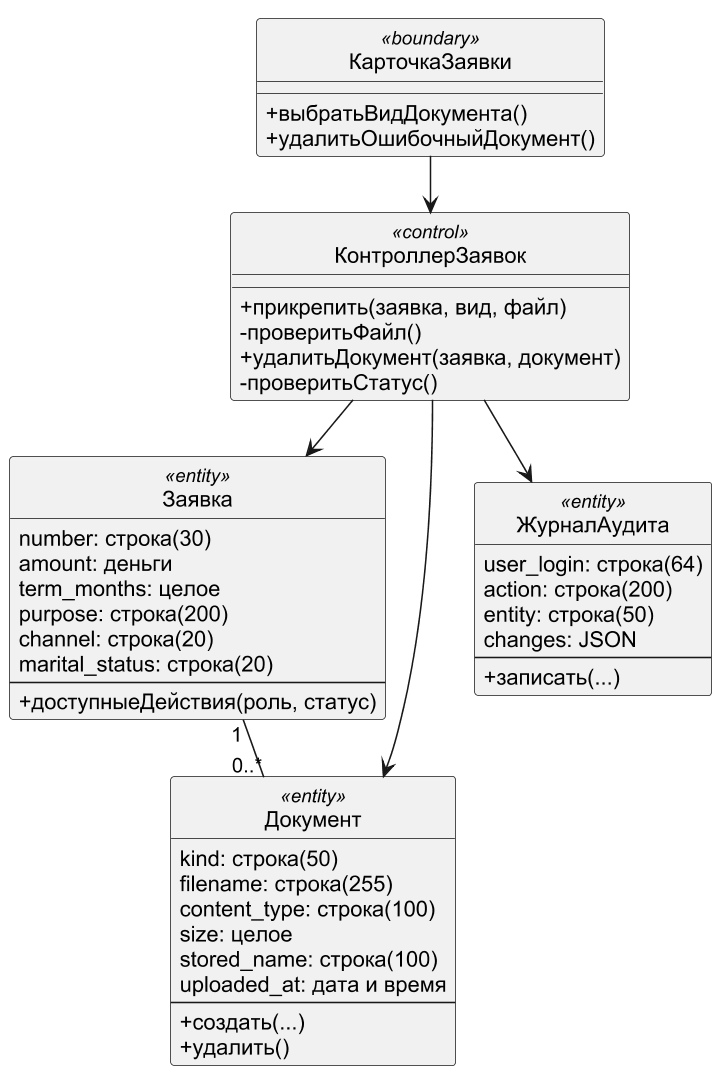

The diagram above was rendered by PlantUML. Its source (embedded in the PNG):
@startuml
!pragma layout smetana
skinparam dpi 150
skinparam defaultFontName Arial
skinparam shadowing false
skinparam monochrome true
hide circle
skinparam classAttributeIconSize 0
class КарточкаЗаявки <<boundary>> {
 +выбратьВидДокумента()
 +удалитьОшибочныйДокумент()
}
class КонтроллерЗаявок <<control>> {
 +прикрепить(заявка, вид, файл)
 -проверитьФайл()
 +удалитьДокумент(заявка, документ)
 -проверитьСтатус()
}
class Заявка <<entity>> {
 {field} number: строка(30)
 {field} amount: деньги
 {field} term_months: целое
 {field} purpose: строка(200)
 {field} channel: строка(20)
 {field} marital_status: строка(20)
 --
 +доступныеДействия(роль, статус)
}
class Документ <<entity>> {
 {field} kind: строка(50)
 {field} filename: строка(255)
 {field} content_type: строка(100)
 {field} size: целое
 {field} stored_name: строка(100)
 {field} uploaded_at: дата и время
 --
 +создать(...)
 +удалить()
}
class ЖурналАудита <<entity>> {
 {field} user_login: строка(64)
 {field} action: строка(200)
 {field} entity: строка(50)
 {field} changes: JSON
 --
 +записать(...)
}
КарточкаЗаявки --> КонтроллерЗаявок
КонтроллерЗаявок --> Заявка
КонтроллерЗаявок --> Документ
КонтроллерЗаявок --> ЖурналАудита
Заявка "1" -- "0..*" Документ
@enduml